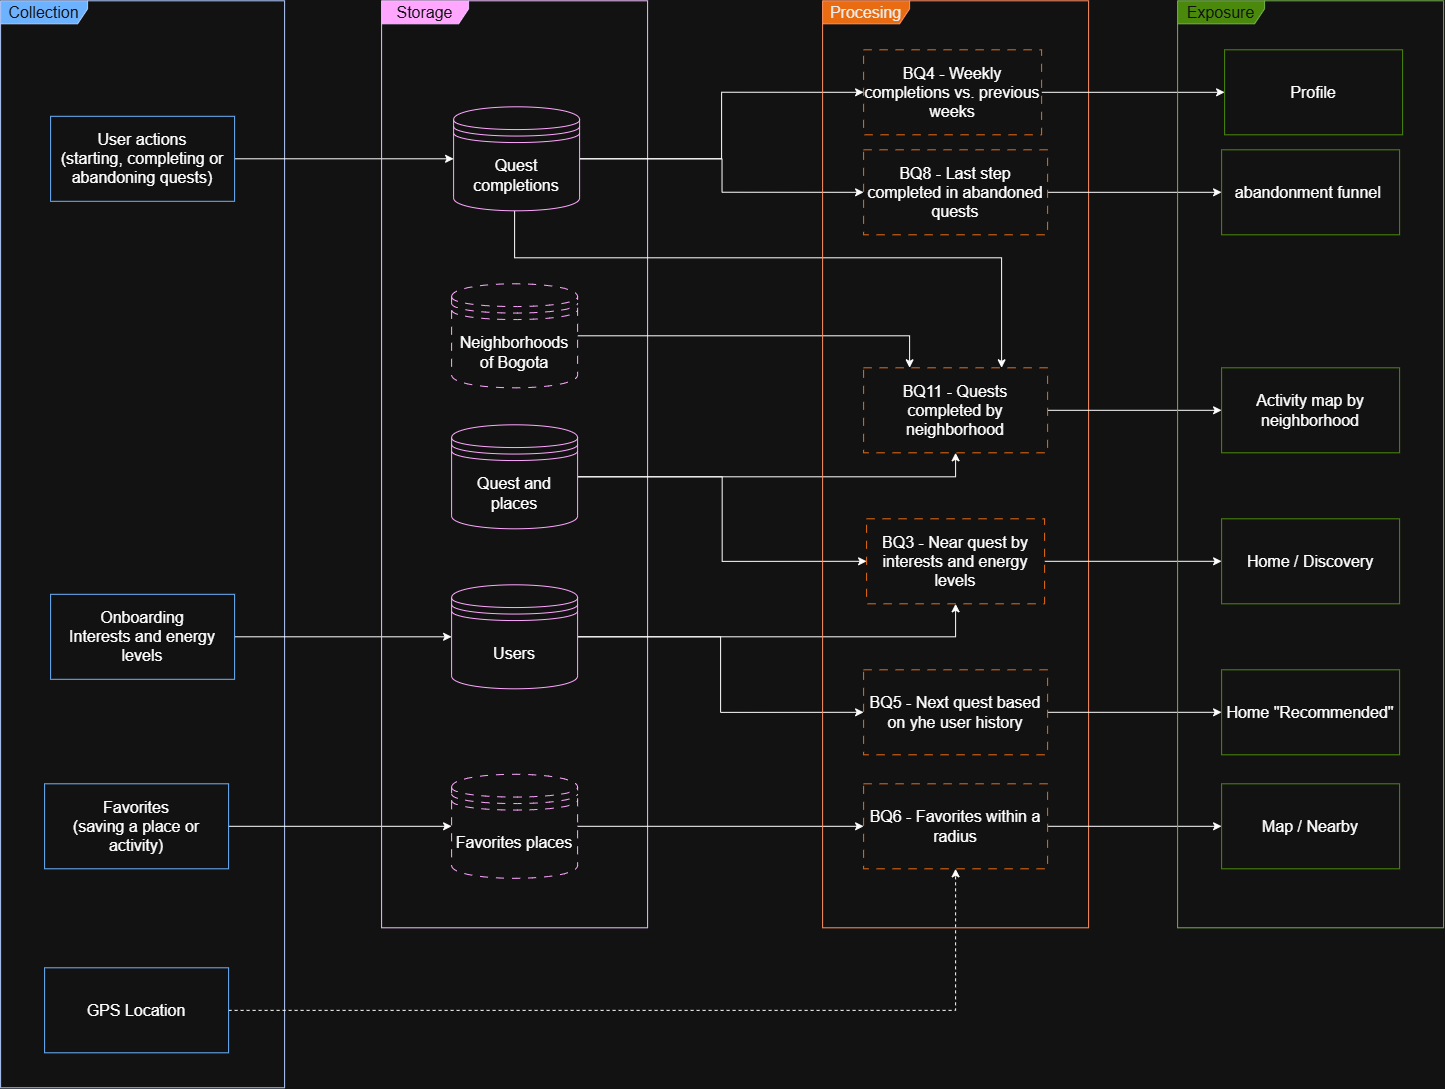

The diagram above was exported from draw.io. Its source (the exported page's mxGraphModel, read from the mxfile embedded in the PNG):
<mxGraphModel dx="2020" dy="850" grid="0" gridSize="10" guides="1" tooltips="1" connect="1" arrows="1" fold="1" page="0" pageScale="1" pageWidth="850" pageHeight="1100" math="0" shadow="0">
  <root>
    <mxCell id="0" />
    <mxCell id="1" parent="0" />
    <mxCell id="zx41pOoPTKINeLjlCi9v-1" parent="1" style="shape=umlFrame;whiteSpace=wrap;html=1;pointerEvents=0;width=87;height=23;fillColor=#0050ef;fontColor=#ffffff;strokeColor=#001DBC;" value="&lt;font style=&quot;font-size: 16px;&quot;&gt;Collection&lt;/font&gt;" vertex="1">
      <mxGeometry height="1087" width="284" x="15" y="411" as="geometry" />
    </mxCell>
    <mxCell id="zx41pOoPTKINeLjlCi9v-2" edge="1" parent="1" source="zx41pOoPTKINeLjlCi9v-3" style="edgeStyle=orthogonalEdgeStyle;rounded=0;orthogonalLoop=1;jettySize=auto;html=1;entryX=0;entryY=0.5;entryDx=0;entryDy=0;" target="zx41pOoPTKINeLjlCi9v-16">
      <mxGeometry relative="1" as="geometry" />
    </mxCell>
    <mxCell id="zx41pOoPTKINeLjlCi9v-3" parent="1" style="html=1;whiteSpace=wrap;strokeColor=light-dark(#000000,#6DB2FF);fontSize=16;" value="User actions&lt;div&gt;(starting, completing or abandoning quests)&lt;/div&gt;" vertex="1">
      <mxGeometry height="85" width="184" x="65" y="526.5" as="geometry" />
    </mxCell>
    <mxCell id="zx41pOoPTKINeLjlCi9v-4" edge="1" parent="1" source="zx41pOoPTKINeLjlCi9v-5" style="edgeStyle=orthogonalEdgeStyle;rounded=0;orthogonalLoop=1;jettySize=auto;html=1;entryX=0;entryY=0.5;entryDx=0;entryDy=0;" target="zx41pOoPTKINeLjlCi9v-22">
      <mxGeometry relative="1" as="geometry" />
    </mxCell>
    <mxCell id="zx41pOoPTKINeLjlCi9v-5" parent="1" style="html=1;whiteSpace=wrap;strokeColor=light-dark(#000000,#6DB2FF);fontSize=16;" value="Onboarding&lt;div&gt;Interests and energy levels&lt;/div&gt;" vertex="1">
      <mxGeometry height="85" width="184" x="65" y="1004.5" as="geometry" />
    </mxCell>
    <mxCell id="zx41pOoPTKINeLjlCi9v-6" edge="1" parent="1" source="zx41pOoPTKINeLjlCi9v-7" style="edgeStyle=orthogonalEdgeStyle;rounded=0;orthogonalLoop=1;jettySize=auto;html=1;entryX=0;entryY=0.5;entryDx=0;entryDy=0;" target="zx41pOoPTKINeLjlCi9v-24">
      <mxGeometry relative="1" as="geometry" />
    </mxCell>
    <mxCell id="zx41pOoPTKINeLjlCi9v-7" parent="1" style="html=1;whiteSpace=wrap;strokeColor=light-dark(#000000,#6DB2FF);fontSize=16;" value="Favorites&lt;div&gt;(saving a place or activity)&lt;/div&gt;" vertex="1">
      <mxGeometry height="85" width="184" x="59" y="1194" as="geometry" />
    </mxCell>
    <mxCell id="zx41pOoPTKINeLjlCi9v-8" edge="1" parent="1" source="zx41pOoPTKINeLjlCi9v-9" style="edgeStyle=orthogonalEdgeStyle;rounded=0;orthogonalLoop=1;jettySize=auto;html=1;dashed=1;" target="zx41pOoPTKINeLjlCi9v-37">
      <mxGeometry relative="1" as="geometry" />
    </mxCell>
    <mxCell id="zx41pOoPTKINeLjlCi9v-9" parent="1" style="html=1;whiteSpace=wrap;strokeColor=light-dark(#000000,#6DB2FF);fontSize=16;" value="GPS Location" vertex="1">
      <mxGeometry height="85" width="184" x="59" y="1378" as="geometry" />
    </mxCell>
    <mxCell id="zx41pOoPTKINeLjlCi9v-10" parent="1" style="shape=umlFrame;whiteSpace=wrap;html=1;pointerEvents=0;width=87;height=23;fillColor=#6a00ff;fontColor=#ffffff;strokeColor=#3700CC;fontSize=16;" value="Storage" vertex="1">
      <mxGeometry height="927" width="266" x="396" y="411" as="geometry" />
    </mxCell>
    <mxCell id="zx41pOoPTKINeLjlCi9v-11" edge="1" parent="1" source="zx41pOoPTKINeLjlCi9v-12" style="edgeStyle=orthogonalEdgeStyle;rounded=0;orthogonalLoop=1;jettySize=auto;html=1;entryX=0.25;entryY=0;entryDx=0;entryDy=0;" target="zx41pOoPTKINeLjlCi9v-27">
      <mxGeometry relative="1" as="geometry" />
    </mxCell>
    <mxCell id="zx41pOoPTKINeLjlCi9v-12" parent="1" style="shape=datastore;whiteSpace=wrap;html=1;dashed=1;dashPattern=8 8;strokeColor=light-dark(#000000,#FFA7FF);fontSize=16;" value="Neighborhoods of Bogota" vertex="1">
      <mxGeometry height="104" width="126" x="466" y="694" as="geometry" />
    </mxCell>
    <mxCell id="zx41pOoPTKINeLjlCi9v-13" edge="1" parent="1" source="zx41pOoPTKINeLjlCi9v-16" style="edgeStyle=orthogonalEdgeStyle;rounded=0;orthogonalLoop=1;jettySize=auto;html=1;entryX=0;entryY=0.5;entryDx=0;entryDy=0;" target="zx41pOoPTKINeLjlCi9v-31">
      <mxGeometry relative="1" as="geometry" />
    </mxCell>
    <mxCell id="zx41pOoPTKINeLjlCi9v-14" edge="1" parent="1" source="zx41pOoPTKINeLjlCi9v-16" style="edgeStyle=orthogonalEdgeStyle;rounded=0;orthogonalLoop=1;jettySize=auto;html=1;entryX=0;entryY=0.5;entryDx=0;entryDy=0;" target="zx41pOoPTKINeLjlCi9v-33">
      <mxGeometry relative="1" as="geometry">
        <Array as="points">
          <mxPoint x="736.4" y="569" />
          <mxPoint x="736.4" y="602.5" />
        </Array>
      </mxGeometry>
    </mxCell>
    <mxCell id="zx41pOoPTKINeLjlCi9v-15" edge="1" parent="1" source="zx41pOoPTKINeLjlCi9v-16" style="edgeStyle=orthogonalEdgeStyle;rounded=0;orthogonalLoop=1;jettySize=auto;html=1;entryX=0.75;entryY=0;entryDx=0;entryDy=0;" target="zx41pOoPTKINeLjlCi9v-27">
      <mxGeometry relative="1" as="geometry">
        <Array as="points">
          <mxPoint x="529" y="668" />
          <mxPoint x="1016" y="668" />
        </Array>
      </mxGeometry>
    </mxCell>
    <mxCell id="zx41pOoPTKINeLjlCi9v-16" parent="1" style="shape=datastore;whiteSpace=wrap;html=1;strokeColor=light-dark(#000000,#FFA7FF);fontSize=16;" value="Quest completions" vertex="1">
      <mxGeometry height="104" width="126" x="468" y="517" as="geometry" />
    </mxCell>
    <mxCell id="zx41pOoPTKINeLjlCi9v-17" edge="1" parent="1" source="zx41pOoPTKINeLjlCi9v-19" style="edgeStyle=orthogonalEdgeStyle;rounded=0;orthogonalLoop=1;jettySize=auto;html=1;entryX=0.5;entryY=1;entryDx=0;entryDy=0;" target="zx41pOoPTKINeLjlCi9v-27">
      <mxGeometry relative="1" as="geometry" />
    </mxCell>
    <mxCell id="zx41pOoPTKINeLjlCi9v-18" edge="1" parent="1" source="zx41pOoPTKINeLjlCi9v-19" style="edgeStyle=orthogonalEdgeStyle;rounded=0;orthogonalLoop=1;jettySize=auto;html=1;entryX=0;entryY=0.5;entryDx=0;entryDy=0;" target="zx41pOoPTKINeLjlCi9v-29">
      <mxGeometry relative="1" as="geometry" />
    </mxCell>
    <mxCell id="zx41pOoPTKINeLjlCi9v-19" parent="1" style="shape=datastore;whiteSpace=wrap;html=1;strokeColor=light-dark(#000000,#FFA7FF);fontSize=16;" value="Quest and places" vertex="1">
      <mxGeometry height="104" width="126" x="466" y="835" as="geometry" />
    </mxCell>
    <mxCell id="zx41pOoPTKINeLjlCi9v-20" edge="1" parent="1" source="zx41pOoPTKINeLjlCi9v-22" style="edgeStyle=orthogonalEdgeStyle;rounded=0;orthogonalLoop=1;jettySize=auto;html=1;entryX=0.5;entryY=1;entryDx=0;entryDy=0;" target="zx41pOoPTKINeLjlCi9v-29">
      <mxGeometry relative="1" as="geometry" />
    </mxCell>
    <mxCell id="zx41pOoPTKINeLjlCi9v-21" edge="1" parent="1" source="zx41pOoPTKINeLjlCi9v-22" style="edgeStyle=orthogonalEdgeStyle;rounded=0;orthogonalLoop=1;jettySize=auto;html=1;entryX=0;entryY=0.5;entryDx=0;entryDy=0;" target="zx41pOoPTKINeLjlCi9v-35">
      <mxGeometry relative="1" as="geometry" />
    </mxCell>
    <mxCell id="zx41pOoPTKINeLjlCi9v-22" parent="1" style="shape=datastore;whiteSpace=wrap;html=1;strokeColor=light-dark(#000000,#FFA7FF);fontSize=16;" value="Users" vertex="1">
      <mxGeometry height="104" width="126" x="466" y="995" as="geometry" />
    </mxCell>
    <mxCell id="zx41pOoPTKINeLjlCi9v-23" edge="1" parent="1" source="zx41pOoPTKINeLjlCi9v-24" style="edgeStyle=orthogonalEdgeStyle;rounded=0;orthogonalLoop=1;jettySize=auto;html=1;entryX=0;entryY=0.5;entryDx=0;entryDy=0;" target="zx41pOoPTKINeLjlCi9v-37">
      <mxGeometry relative="1" as="geometry" />
    </mxCell>
    <mxCell id="zx41pOoPTKINeLjlCi9v-24" parent="1" style="shape=datastore;whiteSpace=wrap;html=1;dashed=1;dashPattern=8 8;strokeColor=light-dark(#000000,#FFA7FF);fontSize=16;" value="Favorites places" vertex="1">
      <mxGeometry height="104" width="126" x="466" y="1184.5" as="geometry" />
    </mxCell>
    <mxCell id="zx41pOoPTKINeLjlCi9v-25" parent="1" style="shape=umlFrame;whiteSpace=wrap;html=1;pointerEvents=0;width=87;height=23;fillColor=#fa6800;fontColor=#000000;strokeColor=#C73500;fontSize=16;" value="Procesing" vertex="1">
      <mxGeometry height="927" width="266" x="837" y="411" as="geometry" />
    </mxCell>
    <mxCell id="zx41pOoPTKINeLjlCi9v-26" edge="1" parent="1" source="zx41pOoPTKINeLjlCi9v-27" style="edgeStyle=orthogonalEdgeStyle;rounded=0;orthogonalLoop=1;jettySize=auto;html=1;entryX=0;entryY=0.5;entryDx=0;entryDy=0;" target="zx41pOoPTKINeLjlCi9v-40">
      <mxGeometry relative="1" as="geometry" />
    </mxCell>
    <mxCell id="zx41pOoPTKINeLjlCi9v-27" parent="1" style="html=1;whiteSpace=wrap;dashed=1;dashPattern=8 8;strokeColor=light-dark(#000000,#E96B12);fontSize=16;" value="BQ11 - Quests completed by neighborhood" vertex="1">
      <mxGeometry height="85" width="184" x="878" y="778" as="geometry" />
    </mxCell>
    <mxCell id="zx41pOoPTKINeLjlCi9v-28" edge="1" parent="1" source="zx41pOoPTKINeLjlCi9v-29" style="edgeStyle=orthogonalEdgeStyle;rounded=0;orthogonalLoop=1;jettySize=auto;html=1;entryX=0;entryY=0.5;entryDx=0;entryDy=0;" target="zx41pOoPTKINeLjlCi9v-41">
      <mxGeometry relative="1" as="geometry" />
    </mxCell>
    <mxCell id="zx41pOoPTKINeLjlCi9v-29" parent="1" style="html=1;whiteSpace=wrap;dashed=1;dashPattern=8 8;strokeColor=light-dark(#000000,#E96B12);fontSize=16;" value="BQ3 - Near quest by interests and energy levels" vertex="1">
      <mxGeometry height="85" width="178" x="881" y="929" as="geometry" />
    </mxCell>
    <mxCell id="zx41pOoPTKINeLjlCi9v-30" edge="1" parent="1" source="zx41pOoPTKINeLjlCi9v-31" style="edgeStyle=orthogonalEdgeStyle;rounded=0;orthogonalLoop=1;jettySize=auto;html=1;" target="zx41pOoPTKINeLjlCi9v-42">
      <mxGeometry relative="1" as="geometry" />
    </mxCell>
    <mxCell id="zx41pOoPTKINeLjlCi9v-31" parent="1" style="html=1;whiteSpace=wrap;dashed=1;dashPattern=8 8;strokeColor=light-dark(#000000,#E96B12);fontSize=16;" value="BQ4 - Weekly completions vs. previous weeks" vertex="1">
      <mxGeometry height="85" width="178" x="878" y="460" as="geometry" />
    </mxCell>
    <mxCell id="zx41pOoPTKINeLjlCi9v-32" edge="1" parent="1" source="zx41pOoPTKINeLjlCi9v-33" style="edgeStyle=orthogonalEdgeStyle;rounded=0;orthogonalLoop=1;jettySize=auto;html=1;entryX=0;entryY=0.5;entryDx=0;entryDy=0;" target="zx41pOoPTKINeLjlCi9v-39">
      <mxGeometry relative="1" as="geometry" />
    </mxCell>
    <mxCell id="zx41pOoPTKINeLjlCi9v-33" parent="1" style="html=1;whiteSpace=wrap;dashed=1;dashPattern=8 8;strokeColor=light-dark(#000000,#E96B12);fontSize=16;" value="BQ8 - Last step completed in abandoned quests" vertex="1">
      <mxGeometry height="85" width="184" x="878" y="560" as="geometry" />
    </mxCell>
    <mxCell id="zx41pOoPTKINeLjlCi9v-34" edge="1" parent="1" source="zx41pOoPTKINeLjlCi9v-35" style="edgeStyle=orthogonalEdgeStyle;rounded=0;orthogonalLoop=1;jettySize=auto;html=1;entryX=0;entryY=0.5;entryDx=0;entryDy=0;" target="zx41pOoPTKINeLjlCi9v-43">
      <mxGeometry relative="1" as="geometry" />
    </mxCell>
    <mxCell id="zx41pOoPTKINeLjlCi9v-35" parent="1" style="html=1;whiteSpace=wrap;dashed=1;dashPattern=8 8;strokeColor=light-dark(#000000,#E96B12);fontSize=16;" value="BQ5 - Next quest based on yhe user history" vertex="1">
      <mxGeometry height="85" width="184" x="878" y="1080" as="geometry" />
    </mxCell>
    <mxCell id="zx41pOoPTKINeLjlCi9v-36" edge="1" parent="1" source="zx41pOoPTKINeLjlCi9v-37" style="edgeStyle=orthogonalEdgeStyle;rounded=0;orthogonalLoop=1;jettySize=auto;html=1;" target="zx41pOoPTKINeLjlCi9v-44">
      <mxGeometry relative="1" as="geometry" />
    </mxCell>
    <mxCell id="zx41pOoPTKINeLjlCi9v-37" parent="1" style="html=1;whiteSpace=wrap;dashed=1;dashPattern=8 8;strokeColor=light-dark(#000000,#E96B12);fontSize=16;" value="BQ6 - Favorites within a radius" vertex="1">
      <mxGeometry height="85" width="184" x="878" y="1194" as="geometry" />
    </mxCell>
    <mxCell id="zx41pOoPTKINeLjlCi9v-38" parent="1" style="shape=umlFrame;whiteSpace=wrap;html=1;pointerEvents=0;width=87;height=23;fillColor=#60a917;fontColor=#ffffff;strokeColor=#2D7600;fontSize=16;" value="Exposure" vertex="1">
      <mxGeometry height="927" width="266" x="1192" y="411" as="geometry" />
    </mxCell>
    <mxCell id="zx41pOoPTKINeLjlCi9v-39" parent="1" style="html=1;whiteSpace=wrap;strokeColor=light-dark(#000000,#4A890C);fontSize=16;" value="abandonment funnel&amp;nbsp;" vertex="1">
      <mxGeometry height="85" width="178" x="1236" y="560" as="geometry" />
    </mxCell>
    <mxCell id="zx41pOoPTKINeLjlCi9v-40" parent="1" style="html=1;whiteSpace=wrap;strokeColor=light-dark(#000000,#4A890C);fontSize=16;" value="Activity map by neighborhood" vertex="1">
      <mxGeometry height="85" width="178" x="1236" y="778" as="geometry" />
    </mxCell>
    <mxCell id="zx41pOoPTKINeLjlCi9v-41" parent="1" style="html=1;whiteSpace=wrap;strokeColor=light-dark(#000000,#4A890C);fontSize=16;" value="Home / Discovery" vertex="1">
      <mxGeometry height="85" width="178" x="1236" y="929" as="geometry" />
    </mxCell>
    <mxCell id="zx41pOoPTKINeLjlCi9v-42" parent="1" style="html=1;whiteSpace=wrap;strokeColor=light-dark(#000000,#4A890C);fontSize=16;" value="Profile" vertex="1">
      <mxGeometry height="85" width="178" x="1239" y="460" as="geometry" />
    </mxCell>
    <mxCell id="zx41pOoPTKINeLjlCi9v-43" parent="1" style="html=1;whiteSpace=wrap;strokeColor=light-dark(#000000,#4A890C);fontSize=16;" value="Home &quot;Recommended&quot;" vertex="1">
      <mxGeometry height="85" width="178" x="1236" y="1080" as="geometry" />
    </mxCell>
    <mxCell id="zx41pOoPTKINeLjlCi9v-44" parent="1" style="html=1;whiteSpace=wrap;strokeColor=light-dark(#000000,#4A890C);fontSize=16;" value="Map / Nearby" vertex="1">
      <mxGeometry height="85" width="178" x="1236" y="1194" as="geometry" />
    </mxCell>
  </root>
</mxGraphModel>